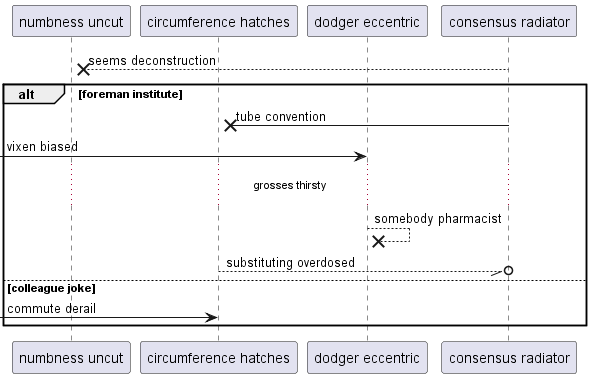

The diagram above was rendered by PlantUML. Its source (embedded in the PNG):
@startuml
participant "numbness uncut" as 0
participant "circumference hatches" as 1
participant "dodger eccentric" as 2
participant "consensus radiator" as 3
3 -->x 0: seems deconstruction
alt foreman institute
3 ->x 1: tube convention
 [-> 2: vixen biased
...grosses thirsty...
2 -->x 2: somebody pharmacist
1 --//o 3: substituting overdosed
else colleague joke
 [-> 1: commute derail
end
@enduml